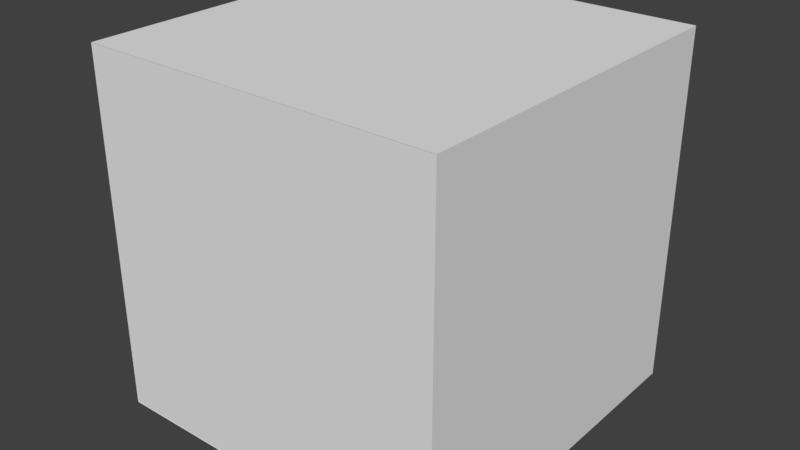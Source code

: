 # Source: Testing_center.blend  (saved by Blender 2.79.0; exported with 4.5.12 LTS)
import bpy
from mathutils import Matrix  # noqa: F401  (used for matrix-valued properties, if any)

bpy.ops.wm.read_factory_settings(use_empty=True)
scene = bpy.context.scene
scene.name = 'Scene'

# ---- collections
col_collection_1 = bpy.data.collections.new('Collection 1'); scene.collection.children.link(col_collection_1)

# ---- materials (node trees are filled in below, after node groups)
mat_material_001 = bpy.data.materials.new('Material.001')
mat_material_001.alpha_threshold = 0.0
mat_material_001.use_transparent_shadow = False
mat_material_001.roughness = 0.5

# ---- material node trees

# ---- world
world_world = bpy.data.worlds.new('World'); scene.world = world_world
world_world.color = (0.05088, 0.05088, 0.05088)
world_world.use_sun_shadow = False
world_world.sun_shadow_jitter_overblur = 0.0
world_world.cycles.sampling_method = 'MANUAL'

# ---- meshes
me_plane_005 = bpy.data.meshes.new('Plane.005')
me_plane_005.from_pydata([(-1.0, -1.0, 0.0), (1.0, -1.0, 0.0), (-1.0, 1.0, 0.0), (1.0, 1.0, 0.0), (-0.9989, -1.0, -2.004), (1.001, -1.0, -1.996), (-1.005, 1.0, -2.003), (0.9954, 1.0, -1.995), (-1.0, -0.9986, -2.0), (1.0, -0.9986, -2.0), (-1.0, -0.9986, -0.0004642), (1.0, -0.9986, -0.0004642), (1.0, -1.0, -0.0004642), (1.0, -1.0, -1.996), (1.0, 1.0, -0.0004642), (1.0, 1.0, -1.996), (-1.0, 0.9994, -2.0), (1.0, 0.9994, -2.0), (-1.0, 0.9994, -0.0004642), (1.0, 0.9994, -0.0004642), (-1.001, -1.0, -0.0004642), (-1.001, -1.0, -2.0), (-1.001, 1.0, -0.0004642), (-1.001, 1.0, -2.0), (-1.0, 0.0, 0.0), (0.0, -1.0, 0.0), (1.0, 0.0, 0.0), (0.0, 1.0, 0.0), (0.0, 0.0, 0.0), (-1.0, -0.5, 0.0), (0.5, -1.0, 0.0), (1.0, 0.5, 0.0), (-0.5, 1.0, 0.0), (-1.0, 0.5, 0.0), (-0.5, -1.0, 0.0), (1.0, -0.5, 0.0), (0.5, 1.0, 0.0), (0.0, 0.5, 0.0), (0.0, -0.5, 0.0), (-0.5, 0.0, 0.0), (0.5, 0.0, 0.0), (0.5, -0.5, 0.0), (-0.5, -0.5, 0.0), (-0.5, 0.5, 0.0), (0.5, 0.5, 0.0), (-1.0, -0.75, 0.0), (0.75, -1.0, 0.0), (1.0, 0.75, 0.0), (-0.75, 1.0, 0.0), (-1.0, 0.25, 0.0), (-0.25, -1.0, 0.0), (1.0, -0.25, 0.0), (0.25, 1.0, 0.0), (0.0, 0.75, 0.0), (0.0, -0.25, 0.0), (-0.75, 0.0, 0.0), (0.25, 0.0, 0.0), (-1.0, -0.25, 0.0), (0.25, -1.0, 0.0), (1.0, 0.25, 0.0), (-0.25, 1.0, 0.0), (-1.0, 0.75, 0.0), (-0.75, -1.0, 0.0), (1.0, -0.75, 0.0), (0.75, 1.0, 0.0), (0.0, 0.25, 0.0), (0.0, -0.75, 0.0), (-0.25, 0.0, 0.0), (0.75, 0.0, 0.0), (0.5, -0.25, 0.0), (0.5, -0.75, 0.0), (0.25, -0.5, 0.0), (0.75, -0.5, 0.0), (-0.5, -0.25, 0.0), (-0.5, -0.75, 0.0), (-0.75, -0.5, 0.0), (-0.25, -0.5, 0.0), (-0.5, 0.75, 0.0), (-0.5, 0.25, 0.0), (-0.75, 0.5, 0.0), (-0.25, 0.5, 0.0), (0.5, 0.75, 0.0), (0.5, 0.25, 0.0), (0.25, 0.5, 0.0), (0.75, 0.5, 0.0), (0.75, 0.25, 0.0), (0.25, 0.25, 0.0), (0.25, 0.75, 0.0), (-0.25, 0.25, 0.0), (-0.75, 0.25, 0.0), (-0.75, 0.75, 0.0), (-0.25, -0.75, 0.0), (-0.75, -0.75, 0.0), (-0.75, -0.25, 0.0), (0.75, -0.75, 0.0), (0.25, -0.75, 0.0), (0.25, -0.25, 0.0), (0.75, -0.25, 0.0), (-0.25, -0.25, 0.0), (-0.25, 0.75, 0.0), (0.75, 0.75, 0.0), (-1.0, -0.9986, -1.0), (0.0, -0.9986, -2.0), (1.0, -0.9986, -1.0), (0.0, -0.9986, -0.0004642), (0.0, -0.9986, -1.0), (-1.0, -0.9986, -1.5), (0.5, -0.9986, -2.0), (1.0, -0.9986, -0.5005), (-0.5, -0.9986, -0.0004642), (-1.0, -0.9986, -0.5005), (-0.5, -0.9986, -2.0), (1.0, -0.9986, -1.5), (0.5, -0.9986, -0.0004642), (0.0, -0.9986, -0.5005), (0.0, -0.9986, -1.5), (-0.5, -0.9986, -1.0), (0.5, -0.9986, -1.0), (0.5, -0.9986, -1.5), (-0.5, -0.9986, -1.5), (-0.5, -0.9986, -0.5005), (0.5, -0.9986, -0.5005), (-1.0, -0.9986, -1.75), (0.75, -0.9986, -2.0), (1.0, -0.9986, -0.2505), (-0.75, -0.9986, -0.0004642), (-1.0, -0.9986, -0.7505), (-0.25, -0.9986, -2.0), (1.0, -0.9986, -1.25), (0.25, -0.9986, -0.0004642), (0.0, -0.9986, -0.2505), (0.0, -0.9986, -1.25), (-0.75, -0.9986, -1.0), (0.25, -0.9986, -1.0), (-1.0, -0.9986, -1.25), (0.25, -0.9986, -2.0), (1.0, -0.9986, -0.7505), (-0.25, -0.9986, -0.0004642), (-1.0, -0.9986, -0.2505), (-0.75, -0.9986, -2.0), (1.0, -0.9986, -1.75), (0.75, -0.9986, -0.0004642), (0.0, -0.9986, -0.7505), (0.0, -0.9986, -1.75), (-0.25, -0.9986, -1.0), (0.75, -0.9986, -1.0), (0.5, -0.9986, -1.25), (0.5, -0.9986, -1.75), (0.25, -0.9986, -1.5), (0.75, -0.9986, -1.5), (-0.5, -0.9986, -1.25), (-0.5, -0.9986, -1.75), (-0.75, -0.9986, -1.5), (-0.25, -0.9986, -1.5), (-0.5, -0.9986, -0.2505), (-0.5, -0.9986, -0.7505), (-0.75, -0.9986, -0.5005), (-0.25, -0.9986, -0.5005), (0.5, -0.9986, -0.2505), (0.5, -0.9986, -0.7505), (0.25, -0.9986, -0.5005), (0.75, -0.9986, -0.5005), (0.75, -0.9986, -0.7505), (0.25, -0.9986, -0.7505), (0.25, -0.9986, -0.2505), (-0.25, -0.9986, -0.7505), (-0.75, -0.9986, -0.7505), (-0.75, -0.9986, -0.2505), (-0.25, -0.9986, -1.75), (-0.75, -0.9986, -1.75), (-0.75, -0.9986, -1.25), (0.75, -0.9986, -1.75), (0.25, -0.9986, -1.75), (0.25, -0.9986, -1.25), (0.75, -0.9986, -1.25), (-0.25, -0.9986, -1.25), (-0.25, -0.9986, -0.2505), (0.75, -0.9986, -0.2505), (-1.001, 0.0, -0.0004642), (-1.001, -1.0, -1.0), (-1.001, 0.0, -2.0), (-1.001, 1.0, -1.0), (-1.001, 0.0, -1.0), (-1.001, -0.5, -0.0004642), (-1.001, -1.0, -1.5), (-1.001, 0.5, -2.0), (-1.001, 1.0, -0.5005), (-1.001, 0.5, -0.0004642), (-1.001, -1.0, -0.5005), (-1.001, -0.5, -2.0), (-1.001, 1.0, -1.5), (-1.001, 0.5, -1.0), (-1.001, -0.5, -1.0), (-1.001, 0.0, -0.5005), (-1.001, 0.0, -1.5), (-1.001, -0.5, -1.5), (-1.001, -0.5, -0.5005), (-1.001, 0.5, -0.5005), (-1.001, 0.5, -1.5), (-1.001, -0.75, -0.0004642), (-1.001, -1.0, -1.75), (-1.001, 0.75, -2.0), (-1.001, 1.0, -0.2505), (-1.001, 0.25, -0.0004642), (-1.001, -1.0, -0.7505), (-1.001, -0.25, -2.0), (-1.001, 1.0, -1.25), (-1.001, 0.75, -1.0), (-1.001, -0.25, -1.0), (-1.001, 0.0, -0.2505), (-1.001, 0.0, -1.25), (-1.001, -0.25, -0.0004642), (-1.001, -1.0, -1.25), (-1.001, 0.25, -2.0), (-1.001, 1.0, -0.7505), (-1.001, 0.75, -0.0004642), (-1.001, -1.0, -0.2505), (-1.001, -0.75, -2.0), (-1.001, 1.0, -1.75), (-1.001, 0.25, -1.0), (-1.001, -0.75, -1.0), (-1.001, 0.0, -0.7505), (-1.001, 0.0, -1.75), (-1.001, -0.25, -1.5), (-1.001, -0.75, -1.5), (-1.001, -0.5, -1.25), (-1.001, -0.5, -1.75), (-1.001, -0.25, -0.5005), (-1.001, -0.75, -0.5005), (-1.001, -0.5, -0.2505), (-1.001, -0.5, -0.7505), (-1.001, 0.75, -0.5005), (-1.001, 0.25, -0.5005), (-1.001, 0.5, -0.2505), (-1.001, 0.5, -0.7505), (-1.001, 0.75, -1.5), (-1.001, 0.25, -1.5), (-1.001, 0.5, -1.25), (-1.001, 0.5, -1.75), (-1.001, 0.25, -1.75), (-1.001, 0.25, -1.25), (-1.001, 0.75, -1.25), (-1.001, 0.25, -0.7505), (-1.001, 0.25, -0.2505), (-1.001, 0.75, -0.2505), (-1.001, -0.75, -0.7505), (-1.001, -0.75, -0.2505), (-1.001, -0.25, -0.2505), (-1.001, -0.75, -1.75), (-1.001, -0.75, -1.25), (-1.001, -0.25, -1.25), (-1.001, -0.25, -1.75), (-1.001, -0.25, -0.7505), (-1.001, 0.75, -0.7505), (-1.001, 0.75, -1.75), (1.0, -1.854e-05, -0.0004642), (1.0, -1.0, -0.9982), (1.0, -1.854e-05, -1.996), (1.0, 1.0, -0.9982), (1.0, -1.854e-05, -0.9982), (1.0, -0.5, -0.0004642), (1.0, -1.0, -1.497), (1.0, 0.5, -1.996), (1.0, 1.0, -0.4993), (1.0, 0.5, -0.0004642), (1.0, -1.0, -0.4993), (1.0, -0.5, -1.996), (1.0, 1.0, -1.497), (1.0, 0.5, -0.9982), (1.0, -0.5, -0.9982), (1.0, -1.854e-05, -0.4993), (1.0, -1.854e-05, -1.497), (1.0, -0.5, -1.497), (1.0, -0.5, -0.4993), (1.0, 0.5, -0.4993), (1.0, 0.5, -1.497), (1.0, -0.75, -0.0004642), (1.0, -1.0, -1.746), (1.0, 0.75, -1.996), (1.0, 1.0, -0.2499), (1.0, 0.25, -0.0004642), (1.0, -1.0, -0.7488), (1.0, -0.25, -1.996), (1.0, 1.0, -1.248), (1.0, 0.75, -0.9982), (1.0, -0.25, -0.9982), (1.0, -1.854e-05, -0.2499), (1.0, -1.854e-05, -1.248), (1.0, -0.25, -0.0004642), (1.0, -1.0, -1.248), (1.0, 0.25, -1.996), (1.0, 1.0, -0.7488), (1.0, 0.75, -0.0004642), (1.0, -1.0, -0.2499), (1.0, -0.75, -1.996), (1.0, 1.0, -1.746), (1.0, 0.25, -0.9982), (1.0, -0.75, -0.9982), (1.0, -1.854e-05, -0.7488), (1.0, -1.854e-05, -1.746), (1.0, -0.25, -1.497), (1.0, -0.75, -1.497), (1.0, -0.5, -1.248), (1.0, -0.5, -1.746), (1.0, -0.25, -0.4993), (1.0, -0.75, -0.4993), (1.0, -0.5, -0.2499), (1.0, -0.5, -0.7488), (1.0, 0.75, -0.4993), (1.0, 0.25, -0.4993), (1.0, 0.5, -0.2499), (1.0, 0.5, -0.7488), (1.0, 0.75, -1.497), (1.0, 0.25, -1.497), (1.0, 0.5, -1.248), (1.0, 0.5, -1.746), (1.0, 0.25, -1.746), (1.0, 0.25, -1.248), (1.0, 0.75, -1.248), (1.0, 0.25, -0.7488), (1.0, 0.25, -0.2499), (1.0, 0.75, -0.2499), (1.0, -0.75, -0.7488), (1.0, -0.75, -0.2499), (1.0, -0.25, -0.2499), (1.0, -0.75, -1.746), (1.0, -0.75, -1.248), (1.0, -0.25, -1.248), (1.0, -0.25, -1.746), (1.0, -0.25, -0.7488), (1.0, 0.75, -0.7488), (1.0, 0.75, -1.746), (-1.0, 0.9994, -1.0), (0.0, 0.9994, -2.0), (1.0, 0.9994, -1.0), (0.0, 0.9994, -0.0004642), (0.0, 0.9994, -1.0), (-1.0, 0.9994, -1.5), (0.5, 0.9994, -2.0), (1.0, 0.9994, -0.5005), (-0.5, 0.9994, -0.0004642), (-1.0, 0.9994, -0.5005), (-0.5, 0.9994, -2.0), (1.0, 0.9994, -1.5), (0.5, 0.9994, -0.0004642), (0.0, 0.9994, -0.5005), (0.0, 0.9994, -1.5), (-0.5, 0.9994, -1.0), (0.5, 0.9994, -1.0), (0.5, 0.9994, -1.5), (-0.5, 0.9994, -1.5), (-0.5, 0.9994, -0.5005), (0.5, 0.9994, -0.5005), (-1.0, 0.9994, -1.75), (0.75, 0.9994, -2.0), (1.0, 0.9994, -0.2505), (-0.75, 0.9994, -0.0004642), (-1.0, 0.9994, -0.7505), (-0.25, 0.9994, -2.0), (1.0, 0.9994, -1.25), (0.25, 0.9994, -0.0004642), (0.0, 0.9994, -0.2505), (0.0, 0.9994, -1.25), (-0.75, 0.9994, -1.0), (0.25, 0.9994, -1.0), (-1.0, 0.9994, -1.25), (0.25, 0.9994, -2.0), (1.0, 0.9994, -0.7505), (-0.25, 0.9994, -0.0004642), (-1.0, 0.9994, -0.2505), (-0.75, 0.9994, -2.0), (1.0, 0.9994, -1.75), (0.75, 0.9994, -0.0004642), (0.0, 0.9994, -0.7505), (0.0, 0.9994, -1.75), (-0.25, 0.9994, -1.0), (0.75, 0.9994, -1.0), (0.5, 0.9994, -1.25), (0.5, 0.9994, -1.75), (0.25, 0.9994, -1.5), (0.75, 0.9994, -1.5), (-0.5, 0.9994, -1.25), (-0.5, 0.9994, -1.75), (-0.75, 0.9994, -1.5), (-0.25, 0.9994, -1.5), (-0.5, 0.9994, -0.2505), (-0.5, 0.9994, -0.7505), (-0.75, 0.9994, -0.5005), (-0.25, 0.9994, -0.5005), (0.5, 0.9994, -0.2505), (0.5, 0.9994, -0.7505), (0.25, 0.9994, -0.5005), (0.75, 0.9994, -0.5005), (0.75, 0.9994, -0.7505), (0.25, 0.9994, -0.7505), (0.25, 0.9994, -0.2505), (-0.25, 0.9994, -0.7505), (-0.75, 0.9994, -0.7505), (-0.75, 0.9994, -0.2505), (-0.25, 0.9994, -1.75), (-0.75, 0.9994, -1.75), (-0.75, 0.9994, -1.25), (0.75, 0.9994, -1.75), (0.25, 0.9994, -1.75), (0.25, 0.9994, -1.25), (0.75, 0.9994, -1.25), (-0.25, 0.9994, -1.25), (-0.25, 0.9994, -0.2505), (0.75, 0.9994, -0.2505), (-1.002, 0.0, -2.003), (0.00109, -1.0, -2.0), (0.9982, 0.0, -1.996), (-0.004641, 1.0, -1.999), (-0.001775, 0.0, -2.0), (-1.0, -0.5, -2.004), (0.5011, -1.0, -1.998), (0.9968, 0.5, -1.995), (-0.5046, 1.0, -2.001), (-1.003, 0.5, -2.003), (-0.4989, -1.0, -2.002), (0.9997, -0.5, -1.996), (0.4954, 1.0, -1.997), (-0.003208, 0.5, -1.999), (-0.0003428, -0.5, -2.0), (-0.5018, 0.0, -2.001), (0.4982, 0.0, -1.998), (0.4997, -0.5, -1.998), (-0.5003, -0.5, -2.002), (-0.5032, 0.5, -2.001), (0.4968, 0.5, -1.997), (-0.9996, -0.75, -2.004), (0.7511, -1.0, -1.997), (0.9961, 0.75, -1.995), (-0.7546, 1.0, -2.002), (-1.002, 0.25, -2.003), (-0.2489, -1.0, -2.001), (0.9989, -0.25, -1.996), (0.2454, 1.0, -1.998), (-0.003924, 0.75, -1.999), (-0.001059, -0.25, -2.0), (-0.7518, 0.0, -2.002), (0.2482, 0.0, -1.999), (-1.001, -0.25, -2.003), (0.2511, -1.0, -1.999), (0.9975, 0.25, -1.996), (-0.2546, 1.0, -2.0), (-1.004, 0.75, -2.003), (-0.7489, -1.0, -2.003), (1.0, -0.75, -1.996), (0.7454, 1.0, -1.996), (-0.002492, 0.25, -1.999), (0.0003736, -0.75, -2.0), (-0.2518, 0.0, -2.0), (0.7482, 0.0, -1.997), (0.4989, -0.25, -1.998), (0.5004, -0.75, -1.998), (0.2497, -0.5, -1.999), (0.7497, -0.5, -1.997), (-0.5011, -0.25, -2.002), (-0.4996, -0.75, -2.002), (-0.7503, -0.5, -2.003), (-0.2503, -0.5, -2.001), (-0.5039, 0.75, -2.001), (-0.5025, 0.25, -2.001), (-0.7532, 0.5, -2.002), (-0.2532, 0.5, -2.0), (0.4961, 0.75, -1.997), (0.4975, 0.25, -1.998), (0.2468, 0.5, -1.998), (0.7468, 0.5, -1.996), (0.7475, 0.25, -1.997), (0.2475, 0.25, -1.998), (0.2461, 0.75, -1.998), (-0.2525, 0.25, -2.0), (-0.7525, 0.25, -2.002), (-0.7539, 0.75, -2.002), (-0.2496, -0.75, -2.001), (-0.7496, -0.75, -2.003), (-0.7511, -0.25, -2.003), (0.7504, -0.75, -1.997), (0.2504, -0.75, -1.999), (0.2489, -0.25, -1.999), (0.7489, -0.25, -1.997), (-0.2511, -0.25, -2.001), (-0.2539, 0.75, -2.0), (0.7461, 0.75, -1.996)], [], [(100, 47, 3, 64), (485, 432, 7, 449), (177, 124, 11, 141), (331, 278, 15, 295), (408, 355, 19, 372), (254, 201, 23, 218), (18, 22, 202, 186, 214, 181, 206, 190, 218, 23, 16, 353, 337, 365, 332, 357, 341, 369), (14, 19, 355, 339, 367, 334, 359, 343, 371, 17, 15, 295, 267, 283, 258, 291, 263, 279), (18, 2, 19, 372, 344, 360, 335, 368, 340, 356), (19, 3, 17, 371, 343, 359, 334, 367, 339, 355), (19, 2, 48, 32, 60, 27, 52, 36, 64, 3), (2, 18, 356, 340, 368, 335, 360, 344, 372, 19, 3, 64, 36, 52, 27, 60, 32, 48), (0, 20, 199, 183, 211, 178, 203, 187, 215, 22, 2, 61, 33, 49, 24, 57, 29, 45), (0, 10, 125, 109, 137, 104, 129, 113, 141, 11, 1, 46, 30, 58, 25, 50, 34, 62), (1, 12, 276, 260, 288, 255, 280, 264, 292, 14, 3, 47, 31, 59, 26, 51, 35, 63), (5, 9, 123, 107, 135, 102, 127, 111, 139, 8, 4, 447, 419, 435, 410, 443, 415, 431), (7, 15, 278, 262, 290, 257, 282, 266, 294, 13, 5, 448, 420, 436, 411, 444, 416, 432), (7, 17, 354, 338, 366, 333, 358, 342, 370, 16, 6, 433, 417, 445, 412, 437, 421, 449), (6, 23, 201, 185, 213, 180, 205, 189, 217, 21, 4, 430, 414, 442, 409, 434, 418, 446), (99, 53, 27, 60), (98, 54, 28, 67), (97, 51, 26, 68), (96, 69, 40, 56), (95, 70, 41, 71), (94, 63, 35, 72), (93, 73, 39, 55), (92, 74, 42, 75), (91, 66, 38, 76), (90, 77, 32, 48), (89, 78, 43, 79), (88, 65, 37, 80), (87, 81, 36, 52), (86, 82, 44, 83), (85, 59, 31, 84), (82, 85, 84, 44), (40, 68, 85, 82), (68, 26, 59, 85), (65, 86, 83, 37), (28, 56, 86, 65), (56, 40, 82, 86), (53, 87, 52, 27), (37, 83, 87, 53), (83, 44, 81, 87), (78, 88, 80, 43), (39, 67, 88, 78), (67, 28, 65, 88), (49, 89, 79, 33), (24, 55, 89, 49), (55, 39, 78, 89), (61, 90, 48, 2), (33, 79, 90, 61), (79, 43, 77, 90), (74, 91, 76, 42), (34, 50, 91, 74), (50, 25, 66, 91), (45, 92, 75, 29), (0, 62, 92, 45), (62, 34, 74, 92), (57, 93, 55, 24), (29, 75, 93, 57), (75, 42, 73, 93), (70, 94, 72, 41), (30, 46, 94, 70), (46, 1, 63, 94), (66, 95, 71, 38), (25, 58, 95, 66), (58, 30, 70, 95), (54, 96, 56, 28), (38, 71, 96, 54), (71, 41, 69, 96), (69, 97, 68, 40), (41, 72, 97, 69), (72, 35, 51, 97), (73, 98, 67, 39), (42, 76, 98, 73), (76, 38, 54, 98), (77, 99, 60, 32), (43, 80, 99, 77), (80, 37, 53, 99), (81, 100, 64, 36), (44, 84, 100, 81), (84, 31, 47, 100), (176, 130, 104, 137), (175, 131, 105, 144), (174, 128, 103, 145), (173, 146, 117, 133), (172, 147, 118, 148), (171, 140, 112, 149), (170, 150, 116, 132), (169, 151, 119, 152), (168, 143, 115, 153), (167, 154, 109, 125), (166, 155, 120, 156), (165, 142, 114, 157), (164, 158, 113, 129), (163, 159, 121, 160), (162, 136, 108, 161), (159, 162, 161, 121), (117, 145, 162, 159), (145, 103, 136, 162), (142, 163, 160, 114), (105, 133, 163, 142), (133, 117, 159, 163), (130, 164, 129, 104), (114, 160, 164, 130), (160, 121, 158, 164), (155, 165, 157, 120), (116, 144, 165, 155), (144, 105, 142, 165), (126, 166, 156, 110), (101, 132, 166, 126), (132, 116, 155, 166), (138, 167, 125, 10), (110, 156, 167, 138), (156, 120, 154, 167), (151, 168, 153, 119), (111, 127, 168, 151), (127, 102, 143, 168), (122, 169, 152, 106), (8, 139, 169, 122), (139, 111, 151, 169), (134, 170, 132, 101), (106, 152, 170, 134), (152, 119, 150, 170), (147, 171, 149, 118), (107, 123, 171, 147), (123, 9, 140, 171), (143, 172, 148, 115), (102, 135, 172, 143), (135, 107, 147, 172), (131, 173, 133, 105), (115, 148, 173, 131), (148, 118, 146, 173), (146, 174, 145, 117), (118, 149, 174, 146), (149, 112, 128, 174), (150, 175, 144, 116), (119, 153, 175, 150), (153, 115, 131, 175), (154, 176, 137, 109), (120, 157, 176, 154), (157, 114, 130, 176), (158, 177, 141, 113), (121, 161, 177, 158), (161, 108, 124, 177), (253, 207, 181, 214), (252, 208, 182, 221), (251, 205, 180, 222), (250, 223, 194, 210), (249, 224, 195, 225), (248, 217, 189, 226), (247, 227, 193, 209), (246, 228, 196, 229), (245, 220, 192, 230), (244, 231, 186, 202), (243, 232, 197, 233), (242, 219, 191, 234), (241, 235, 190, 206), (240, 236, 198, 237), (239, 213, 185, 238), (236, 239, 238, 198), (194, 222, 239, 236), (222, 180, 213, 239), (219, 240, 237, 191), (182, 210, 240, 219), (210, 194, 236, 240), (207, 241, 206, 181), (191, 237, 241, 207), (237, 198, 235, 241), (232, 242, 234, 197), (193, 221, 242, 232), (221, 182, 219, 242), (203, 243, 233, 187), (178, 209, 243, 203), (209, 193, 232, 243), (215, 244, 202, 22), (187, 233, 244, 215), (233, 197, 231, 244), (228, 245, 230, 196), (188, 204, 245, 228), (204, 179, 220, 245), (199, 246, 229, 183), (20, 216, 246, 199), (216, 188, 228, 246), (211, 247, 209, 178), (183, 229, 247, 211), (229, 196, 227, 247), (224, 248, 226, 195), (184, 200, 248, 224), (200, 21, 217, 248), (220, 249, 225, 192), (179, 212, 249, 220), (212, 184, 224, 249), (208, 250, 210, 182), (192, 225, 250, 208), (225, 195, 223, 250), (223, 251, 222, 194), (195, 226, 251, 223), (226, 189, 205, 251), (227, 252, 221, 193), (196, 230, 252, 227), (230, 192, 208, 252), (231, 253, 214, 186), (197, 234, 253, 231), (234, 191, 207, 253), (235, 254, 218, 190), (198, 238, 254, 235), (238, 185, 201, 254), (330, 284, 258, 291), (329, 285, 259, 298), (328, 282, 257, 299), (327, 300, 271, 287), (326, 301, 272, 302), (325, 294, 266, 303), (324, 304, 270, 286), (323, 305, 273, 306), (322, 297, 269, 307), (321, 308, 263, 279), (320, 309, 274, 310), (319, 296, 268, 311), (318, 312, 267, 283), (317, 313, 275, 314), (316, 290, 262, 315), (313, 316, 315, 275), (271, 299, 316, 313), (299, 257, 290, 316), (296, 317, 314, 268), (259, 287, 317, 296), (287, 271, 313, 317), (284, 318, 283, 258), (268, 314, 318, 284), (314, 275, 312, 318), (309, 319, 311, 274), (270, 298, 319, 309), (298, 259, 296, 319), (280, 320, 310, 264), (255, 286, 320, 280), (286, 270, 309, 320), (292, 321, 279, 14), (264, 310, 321, 292), (310, 274, 308, 321), (305, 322, 307, 273), (265, 281, 322, 305), (281, 256, 297, 322), (276, 323, 306, 260), (12, 293, 323, 276), (293, 265, 305, 323), (288, 324, 286, 255), (260, 306, 324, 288), (306, 273, 304, 324), (301, 325, 303, 272), (261, 277, 325, 301), (277, 13, 294, 325), (297, 326, 302, 269), (256, 289, 326, 297), (289, 261, 301, 326), (285, 327, 287, 259), (269, 302, 327, 285), (302, 272, 300, 327), (300, 328, 299, 271), (272, 303, 328, 300), (303, 266, 282, 328), (304, 329, 298, 270), (273, 307, 329, 304), (307, 269, 285, 329), (308, 330, 291, 263), (274, 311, 330, 308), (311, 268, 284, 330), (312, 331, 295, 267), (275, 315, 331, 312), (315, 262, 278, 331), (407, 361, 335, 368), (406, 362, 336, 375), (405, 359, 334, 376), (404, 377, 348, 364), (403, 378, 349, 379), (402, 371, 343, 380), (401, 381, 347, 363), (400, 382, 350, 383), (399, 374, 346, 384), (398, 385, 340, 356), (397, 386, 351, 387), (396, 373, 345, 388), (395, 389, 344, 360), (394, 390, 352, 391), (393, 367, 339, 392), (390, 393, 392, 352), (348, 376, 393, 390), (376, 334, 367, 393), (373, 394, 391, 345), (336, 364, 394, 373), (364, 348, 390, 394), (361, 395, 360, 335), (345, 391, 395, 361), (391, 352, 389, 395), (386, 396, 388, 351), (347, 375, 396, 386), (375, 336, 373, 396), (357, 397, 387, 341), (332, 363, 397, 357), (363, 347, 386, 397), (369, 398, 356, 18), (341, 387, 398, 369), (387, 351, 385, 398), (382, 399, 384, 350), (342, 358, 399, 382), (358, 333, 374, 399), (353, 400, 383, 337), (16, 370, 400, 353), (370, 342, 382, 400), (365, 401, 363, 332), (337, 383, 401, 365), (383, 350, 381, 401), (378, 402, 380, 349), (338, 354, 402, 378), (354, 17, 371, 402), (374, 403, 379, 346), (333, 366, 403, 374), (366, 338, 378, 403), (362, 404, 364, 336), (346, 379, 404, 362), (379, 349, 377, 404), (377, 405, 376, 348), (349, 380, 405, 377), (380, 343, 359, 405), (381, 406, 375, 347), (350, 384, 406, 381), (384, 346, 362, 406), (385, 407, 368, 340), (351, 388, 407, 385), (388, 345, 361, 407), (389, 408, 372, 344), (352, 392, 408, 389), (392, 339, 355, 408), (484, 438, 412, 445), (483, 439, 413, 452), (482, 436, 411, 453), (481, 454, 425, 441), (480, 455, 426, 456), (479, 448, 420, 457), (478, 458, 424, 440), (477, 459, 427, 460), (476, 451, 423, 461), (475, 462, 417, 433), (474, 463, 428, 464), (473, 450, 422, 465), (472, 466, 421, 437), (471, 467, 429, 468), (470, 444, 416, 469), (467, 470, 469, 429), (425, 453, 470, 467), (453, 411, 444, 470), (450, 471, 468, 422), (413, 441, 471, 450), (441, 425, 467, 471), (438, 472, 437, 412), (422, 468, 472, 438), (468, 429, 466, 472), (463, 473, 465, 428), (424, 452, 473, 463), (452, 413, 450, 473), (434, 474, 464, 418), (409, 440, 474, 434), (440, 424, 463, 474), (446, 475, 433, 6), (418, 464, 475, 446), (464, 428, 462, 475), (459, 476, 461, 427), (419, 435, 476, 459), (435, 410, 451, 476), (430, 477, 460, 414), (4, 447, 477, 430), (447, 419, 459, 477), (442, 478, 440, 409), (414, 460, 478, 442), (460, 427, 458, 478), (455, 479, 457, 426), (415, 431, 479, 455), (431, 5, 448, 479), (451, 480, 456, 423), (410, 443, 480, 451), (443, 415, 455, 480), (439, 481, 441, 413), (423, 456, 481, 439), (456, 426, 454, 481), (454, 482, 453, 425), (426, 457, 482, 454), (457, 420, 436, 482), (458, 483, 452, 424), (427, 461, 483, 458), (461, 423, 439, 483), (462, 484, 445, 417), (428, 465, 484, 462), (465, 422, 438, 484), (466, 485, 449, 421), (429, 469, 485, 466), (469, 416, 432, 485)])
_uv = me_plane_005.uv_layers.new(name='UVMap')
_uv.uv.foreach_set('vector', [0.875, 0.875, 1.0, 0.875, 1.0, 1.0, 0.875, 1.0, 0.873, 0.875, 0.998, 0.875, 0.9977, 1.0, 0.8727, 1.0, 0.875, 0.7713, 1.0, 0.7713, 1.0, 0.8963, 0.875, 0.8963, 0.875, 0.02328, 0.875, -0.1014, 1.0, -0.1014, 1.0, 0.02328, 0.875, 0.7713, 1.0, 0.7713, 1.0, 0.8963, 0.875, 0.8963, 0.875, 0.02128, 0.875, -0.1037, 1.0, -0.1037, 1.0, 0.02128, 0.0, 0.8963, -0.000472, 0.8963, -0.0004719, 0.7713, -0.0004719, 0.6463, -0.0004719, 0.5213, -0.0004719, 0.3963, -0.0004719, 0.2713, -0.0004719, 0.1463, -0.0004719, 0.02128, -0.0004719, -0.1037, 0.0, -0.1037, 0.0, 0.02128, 0.0, 0.1463, 0.0, 0.2713, 0.0, 0.3963, 0.0, 0.5213, 0.0, 0.6463, 0.0, 0.7713, 1.0, 0.8963, 0.9997, 0.8963, 0.9997, 0.7713, 0.9997, 0.6463, 0.9997, 0.5213, 0.9997, 0.3963, 0.9997, 0.2713, 0.9997, 0.1463, 0.9997, 0.02128, 0.9997, -0.1037, 1.0, -0.1014, 1.0, 0.02328, 1.0, 0.148, 1.0, 0.2727, 1.0, 0.3974, 1.0, 0.5221, 1.0, 0.6469, 1.0, 0.7716, 0.0, 0.9997, 0.0, 1.0, 1.0, 0.9997, 0.875, 0.9997, 0.75, 0.9997, 0.625, 0.9997, 0.5, 0.9997, 0.375, 0.9997, 0.25, 0.9997, 0.125, 0.9997, 0.9997, 0.8963, 1.0, 0.8965, 0.9997, -0.1037, 0.9997, 0.02128, 0.9997, 0.1463, 0.9997, 0.2713, 0.9997, 0.3963, 0.9997, 0.5213, 0.9997, 0.6463, 0.9997, 0.7713, 0.0, 0.9997, -1.0, 1.0, -0.875, 1.0, -0.75, 1.0, -0.625, 1.0, -0.5, 1.0, -0.375, 1.0, -0.25, 1.0, -0.125, 1.0, 0.0, 1.0, 0.0, 0.0, 0.0, -0.0002859, 0.125, -0.0002859, 0.25, -0.0002859, 0.375, -0.0002859, 0.5, -0.0002859, 0.625, -0.0002859, 0.75, -0.0002859, 0.875, -0.0002859, 1.0, -0.0002859, 1.0, 0.0, 0.875, 0.0, 0.75, 0.0, 0.625, 0.0, 0.5, 0.0, 0.375, 0.0, 0.25, 0.0, 0.125, 0.0, 0.0, 0.0, -0.000472, 0.0, -0.000472, 0.125, -0.000472, 0.25, -0.000472, 0.375, -0.000472, 0.5, -0.000472, 0.625, -0.000472, 0.75, -0.000472, 0.875, -0.000472, 1.0, 0.0, 1.0, 0.0, 0.875, 0.0, 0.75, 0.0, 0.625, 0.0, 0.5, 0.0, 0.375, 0.0, 0.25, 0.0, 0.125, 0.0, 0.0, 0.0, 0.0007064, 0.125, 0.0007064, 0.25, 0.0007064, 0.375, 0.0007064, 0.5, 0.0007064, 0.625, 0.0007064, 0.75, 0.0007064, 0.875, 0.0007064, 1.0, 0.0007064, 1.0, 0.0, 0.875, 0.0, 0.75, 0.0, 0.625, 0.0, 0.5, 0.0, 0.375, 0.0, 0.25, 0.0, 0.125, 0.0, 0.0, 0.8965, 0.0, 0.8963, 0.125, 0.8963, 0.25, 0.8963, 0.375, 0.8963, 0.5, 0.8963, 0.625, 0.8963, 0.75, 0.8963, 0.875, 0.8963, 1.0, 0.8963, 1.0, 0.8965, 0.875, 0.8965, 0.75, 0.8965, 0.625, 0.8965, 0.5, 0.8965, 0.375, 0.8965, 0.25, 0.8965, 0.125, 0.8965, 0.0005449, 0.0, 0.0, 0.0007065, -0.125, 0.0007065, -0.25, 0.0007065, -0.375, 0.0007065, -0.5, 0.0007065, -0.625, 0.0007065, -0.75, 0.0007065, -0.875, 0.0007065, -1.0, 0.0007065, -0.9995, 0.0, -0.8745, 0.0, -0.7495, 0.0, -0.6245, 0.0, -0.4995, 0.0, -0.3745, 0.0, -0.2495, 0.0, -0.1245, 0.0, 0.9977, 0.0, 1.0, -1.854e-05, 1.0, -0.125, 1.0, -0.25, 1.0, -0.375, 1.0, -0.5, 1.0, -0.625, 1.0, -0.75, 1.0, -0.875, 1.0, -1.0, 1.001, -1.0, 1.0, -0.875, 0.9998, -0.75, 0.9995, -0.625, 0.9991, -0.5, 0.9988, -0.375, 0.9984, -0.25, 0.998, -0.125, 0.9977, 0.8989, 1.0, 0.8963, 0.875, 0.8963, 0.75, 0.8963, 0.625, 0.8963, 0.5, 0.8963, 0.375, 0.8963, 0.25, 0.8963, 0.125, 0.8963, 0.0, 0.8963, -0.00232, 0.8952, 0.1227, 0.8957, 0.2477, 0.8961, 0.3727, 0.8966, 0.4977, 0.8971, 0.6227, 0.8975, 0.7477, 0.898, 0.8727, 0.8985, 0.0, 0.8952, 0.0, 0.8963, -0.125, 0.8963, -0.25, 0.8963, -0.375, 0.8963, -0.5, 0.8963, -0.625, 0.8963, -0.75, 0.8963, -0.875, 0.8963, -1.0, 0.8963, -1.0, 0.8945, -0.875, 0.8946, -0.75, 0.8947, -0.625, 0.8948, -0.5, 0.8949, -0.375, 0.8949, -0.25, 0.895, -0.125, 0.8951, 0.375, 0.875, 0.5, 0.875, 0.5, 1.0, 0.375, 1.0, 0.375, 0.375, 0.5, 0.375, 0.5, 0.5, 0.375, 0.5, 0.875, 0.375, 1.0, 0.375, 1.0, 0.5, 0.875, 0.5, 0.625, 0.375, 0.75, 0.375, 0.75, 0.5, 0.625, 0.5, 0.625, 0.125, 0.75, 0.125, 0.75, 0.25, 0.625, 0.25, 0.875, 0.125, 1.0, 0.125, 1.0, 0.25, 0.875, 0.25, 0.125, 0.375, 0.25, 0.375, 0.25, 0.5, 0.125, 0.5, 0.125, 0.125, 0.25, 0.125, 0.25, 0.25, 0.125, 0.25, 0.375, 0.125, 0.5, 0.125, 0.5, 0.25, 0.375, 0.25, 0.125, 0.875, 0.25, 0.875, 0.25, 1.0, 0.125, 1.0, 0.125, 0.625, 0.25, 0.625, 0.25, 0.75, 0.125, 0.75, 0.375, 0.625, 0.5, 0.625, 0.5, 0.75, 0.375, 0.75, 0.625, 0.875, 0.75, 0.875, 0.75, 1.0, 0.625, 1.0, 0.625, 0.625, 0.75, 0.625, 0.75, 0.75, 0.625, 0.75, 0.875, 0.625, 1.0, 0.625, 1.0, 0.75, 0.875, 0.75, 0.75, 0.625, 0.875, 0.625, 0.875, 0.75, 0.75, 0.75, 0.75, 0.5, 0.875, 0.5, 0.875, 0.625, 0.75, 0.625, 0.875, 0.5, 1.0, 0.5, 1.0, 0.625, 0.875, 0.625, 0.5, 0.625, 0.625, 0.625, 0.625, 0.75, 0.5, 0.75, 0.5, 0.5, 0.625, 0.5, 0.625, 0.625, 0.5, 0.625, 0.625, 0.5, 0.75, 0.5, 0.75, 0.625, 0.625, 0.625, 0.5, 0.875, 0.625, 0.875, 0.625, 1.0, 0.5, 1.0, 0.5, 0.75, 0.625, 0.75, 0.625, 0.875, 0.5, 0.875, 0.625, 0.75, 0.75, 0.75, 0.75, 0.875, 0.625, 0.875, 0.25, 0.625, 0.375, 0.625, 0.375, 0.75, 0.25, 0.75, 0.25, 0.5, 0.375, 0.5, 0.375, 0.625, 0.25, 0.625, 0.375, 0.5, 0.5, 0.5, 0.5, 0.625, 0.375, 0.625, 0.0, 0.625, 0.125, 0.625, 0.125, 0.75, 0.0, 0.75, 0.0, 0.5, 0.125, 0.5, 0.125, 0.625, 0.0, 0.625, 0.125, 0.5, 0.25, 0.5, 0.25, 0.625, 0.125, 0.625, 0.0, 0.875, 0.125, 0.875, 0.125, 1.0, 0.0, 1.0, 0.0, 0.75, 0.125, 0.75, 0.125, 0.875, 0.0, 0.875, 0.125, 0.75, 0.25, 0.75, 0.25, 0.875, 0.125, 0.875, 0.25, 0.125, 0.375, 0.125, 0.375, 0.25, 0.25, 0.25, 0.25, 0.0, 0.375, 0.0, 0.375, 0.125, 0.25, 0.125, 0.375, 0.0, 0.5, 0.0, 0.5, 0.125, 0.375, 0.125, 0.0, 0.125, 0.125, 0.125, 0.125, 0.25, 0.0, 0.25, 0.0, 0.0, 0.125, 0.0, 0.125, 0.125, 0.0, 0.125, 0.125, 0.0, 0.25, 0.0, 0.25, 0.125, 0.125, 0.125, 0.0, 0.375, 0.125, 0.375, 0.125, 0.5, 0.0, 0.5, 0.0, 0.25, 0.125, 0.25, 0.125, 0.375, 0.0, 0.375, 0.125, 0.25, 0.25, 0.25, 0.25, 0.375, 0.125, 0.375, 0.75, 0.125, 0.875, 0.125, 0.875, 0.25, 0.75, 0.25, 0.75, 0.0, 0.875, 0.0, 0.875, 0.125, 0.75, 0.125, 0.875, 0.0, 1.0, 0.0, 1.0, 0.125, 0.875, 0.125, 0.5, 0.125, 0.625, 0.125, 0.625, 0.25, 0.5, 0.25, 0.5, 0.0, 0.625, 0.0, 0.625, 0.125, 0.5, 0.125, 0.625, 0.0, 0.75, 0.0, 0.75, 0.125, 0.625, 0.125, 0.5, 0.375, 0.625, 0.375, 0.625, 0.5, 0.5, 0.5, 0.5, 0.25, 0.625, 0.25, 0.625, 0.375, 0.5, 0.375, 0.625, 0.25, 0.75, 0.25, 0.75, 0.375, 0.625, 0.375, 0.75, 0.375, 0.875, 0.375, 0.875, 0.5, 0.75, 0.5, 0.75, 0.25, 0.875, 0.25, 0.875, 0.375, 0.75, 0.375, 0.875, 0.25, 1.0, 0.25, 1.0, 0.375, 0.875, 0.375, 0.25, 0.375, 0.375, 0.375, 0.375, 0.5, 0.25, 0.5, 0.25, 0.25, 0.375, 0.25, 0.375, 0.375, 0.25, 0.375, 0.375, 0.25, 0.5, 0.25, 0.5, 0.375, 0.375, 0.375, 0.25, 0.875, 0.375, 0.875, 0.375, 1.0, 0.25, 1.0, 0.25, 0.75, 0.375, 0.75, 0.375, 0.875, 0.25, 0.875, 0.375, 0.75, 0.5, 0.75, 0.5, 0.875, 0.375, 0.875, 0.75, 0.875, 0.875, 0.875, 0.875, 1.0, 0.75, 1.0, 0.75, 0.75, 0.875, 0.75, 0.875, 0.875, 0.75, 0.875, 0.875, 0.75, 1.0, 0.75, 1.0, 0.875, 0.875, 0.875, 0.375, 0.7713, 0.5, 0.7713, 0.5, 0.8963, 0.375, 0.8963, 0.375, 0.2713, 0.5, 0.2713, 0.5, 0.3963, 0.375, 0.3963, 0.875, 0.2713, 1.0, 0.2713, 1.0, 0.3963, 0.875, 0.3963, 0.625, 0.2713, 0.75, 0.2713, 0.75, 0.3963, 0.625, 0.3963, 0.625, 0.02128, 0.75, 0.02128, 0.75, 0.1463, 0.625, 0.1463, 0.875, 0.02128, 1.0, 0.02128, 1.0, 0.1463, 0.875, 0.1463, 0.125, 0.2713, 0.25, 0.2713, 0.25, 0.3963, 0.125, 0.3963, 0.125, 0.02128, 0.25, 0.02128, 0.25, 0.1463, 0.125, 0.1463, 0.375, 0.02128, 0.5, 0.02128, 0.5, 0.1463, 0.375, 0.1463, 0.125, 0.7713, 0.25, 0.7713, 0.25, 0.8963, 0.125, 0.8963, 0.125, 0.5213, 0.25, 0.5213, 0.25, 0.6463, 0.125, 0.6463, 0.375, 0.5213, 0.5, 0.5213, 0.5, 0.6463, 0.375, 0.6463, 0.625, 0.7713, 0.75, 0.7713, 0.75, 0.8963, 0.625, 0.8963, 0.625, 0.5213, 0.75, 0.5213, 0.75, 0.6463, 0.625, 0.6463, 0.875, 0.5213, 1.0, 0.5213, 1.0, 0.6463, 0.875, 0.6463, 0.75, 0.5213, 0.875, 0.5213, 0.875, 0.6463, 0.75, 0.6463, 0.75, 0.3963, 0.875, 0.3963, 0.875, 0.5213, 0.75, 0.5213, 0.875, 0.3963, 1.0, 0.3963, 1.0, 0.5213, 0.875, 0.5213, 0.5, 0.5213, 0.625, 0.5213, 0.625, 0.6463, 0.5, 0.6463, 0.5, 0.3963, 0.625, 0.3963, 0.625, 0.5213, 0.5, 0.5213, 0.625, 0.3963, 0.75, 0.3963, 0.75, 0.5213, 0.625, 0.5213, 0.5, 0.7713, 0.625, 0.7713, 0.625, 0.8963, 0.5, 0.8963, 0.5, 0.6463, 0.625, 0.6463, 0.625, 0.7713, 0.5, 0.7713, 0.625, 0.6463, 0.75, 0.6463, 0.75, 0.7713, 0.625, 0.7713, 0.25, 0.5213, 0.375, 0.5213, 0.375, 0.6463, 0.25, 0.6463, 0.25, 0.3963, 0.375, 0.3963, 0.375, 0.5213, 0.25, 0.5213, 0.375, 0.3963, 0.5, 0.3963, 0.5, 0.5213, 0.375, 0.5213, 0.0, 0.5213, 0.125, 0.5213, 0.125, 0.6463, 0.0, 0.6463, 0.0, 0.3963, 0.125, 0.3963, 0.125, 0.5213, 0.0, 0.5213, 0.125, 0.3963, 0.25, 0.3963, 0.25, 0.5213, 0.125, 0.5213, 0.0, 0.7713, 0.125, 0.7713, 0.125, 0.8963, 0.0, 0.8963, 0.0, 0.6463, 0.125, 0.6463, 0.125, 0.7713, 0.0, 0.7713, 0.125, 0.6463, 0.25, 0.6463, 0.25, 0.7713, 0.125, 0.7713, 0.25, 0.02128, 0.375, 0.02128, 0.375, 0.1463, 0.25, 0.1463, 0.25, 0.8963, 0.375, 0.8963, 0.375, 1.021, 0.25, 1.021, 0.375, 0.8963, 0.5, 0.8963, 0.5, 1.021, 0.375, 1.021, 0.0, 0.02128, 0.125, 0.02128, 0.125, 0.1463, 0.0, 0.1463, 0.0, 0.8963, 0.125, 0.8963, 0.125, 1.021, 0.0, 1.021, 0.125, 0.8963, 0.25, 0.8963, 0.25, 1.021, 0.125, 1.021, 0.0, 0.2713, 0.125, 0.2713, 0.125, 0.3963, 0.0, 0.3963, 0.0, 0.1463, 0.125, 0.1463, 0.125, 0.2713, 0.0, 0.2713, 0.125, 0.1463, 0.25, 0.1463, 0.25, 0.2713, 0.125, 0.2713, 0.75, 0.02128, 0.875, 0.02128, 0.875, 0.1463, 0.75, 0.1463, 0.75, 0.8963, 0.875, 0.8963, 0.875, 1.021, 0.75, 1.021, 0.875, 0.8963, 1.0, 0.8963, 1.0, 1.021, 0.875, 1.021, 0.5, 0.02128, 0.625, 0.02128, 0.625, 0.1463, 0.5, 0.1463, 0.5, 0.8963, 0.625, 0.8963, 0.625, 1.021, 0.5, 1.021, 0.625, 0.8963, 0.75, 0.8963, 0.75, 1.021, 0.625, 1.021, 0.5, 0.2713, 0.625, 0.2713, 0.625, 0.3963, 0.5, 0.3963, 0.5, 0.1463, 0.625, 0.1463, 0.625, 0.2713, 0.5, 0.2713, 0.625, 0.1463, 0.75, 0.1463, 0.75, 0.2713, 0.625, 0.2713, 0.75, 0.2713, 0.875, 0.2713, 0.875, 0.3963, 0.75, 0.3963, 0.75, 0.1463, 0.875, 0.1463, 0.875, 0.2713, 0.75, 0.2713, 0.875, 0.1463, 1.0, 0.1463, 1.0, 0.2713, 0.875, 0.2713, 0.25, 0.2713, 0.375, 0.2713, 0.375, 0.3963, 0.25, 0.3963, 0.25, 0.1463, 0.375, 0.1463, 0.375, 0.2713, 0.25, 0.2713, 0.375, 0.1463, 0.5, 0.1463, 0.5, 0.2713, 0.375, 0.2713, 0.25, 0.7713, 0.375, 0.7713, 0.375, 0.8963, 0.25, 0.8963, 0.25, 0.6463, 0.375, 0.6463, 0.375, 0.7713, 0.25, 0.7713, 0.375, 0.6463, 0.5, 0.6463, 0.5, 0.7713, 0.375, 0.7713, 0.75, 0.7713, 0.875, 0.7713, 0.875, 0.8963, 0.75, 0.8963, 0.75, 0.6463, 0.875, 0.6463, 0.875, 0.7713, 0.75, 0.7713, 0.875, 0.6463, 1.0, 0.6463, 1.0, 0.7713, 0.875, 0.7713, 0.875, 0.5213, 0.875, 0.3963, 1.0, 0.3963, 1.0, 0.5213, 0.375, 0.5213, 0.375, 0.3963, 0.5, 0.3963, 0.5, 0.5213, 0.375, 0.02128, 0.375, -0.1037, 0.5, -0.1037, 0.5, 0.02128, 0.375, 0.2713, 0.375, 0.1463, 0.5, 0.1463, 0.5, 0.2713, 0.125, 0.2713, 0.125, 0.1463, 0.25, 0.1463, 0.25, 0.2713, 0.125, 0.02128, 0.125, -0.1037, 0.25, -0.1037, 0.25, 0.02128, 0.375, 0.7713, 0.375, 0.6463, 0.5, 0.6463, 0.5, 0.7713, 0.125, 0.7713, 0.125, 0.6463, 0.25, 0.6463, 0.25, 0.7713, 0.125, 0.5213, 0.125, 0.3963, 0.25, 0.3963, 0.25, 0.5213, 0.875, 0.7713, 0.875, 0.6463, 1.0, 0.6463, 1.0, 0.7713, 0.625, 0.7713, 0.625, 0.6463, 0.75, 0.6463, 0.75, 0.7713, 0.625, 0.5213, 0.625, 0.3963, 0.75, 0.3963, 0.75, 0.5213, 0.875, 0.2713, 0.875, 0.1463, 1.0, 0.1463, 1.0, 0.2713, 0.625, 0.2713, 0.625, 0.1463, 0.75, 0.1463, 0.75, 0.2713, 0.625, 0.02128, 0.625, -0.1037, 0.75, -0.1037, 0.75, 0.02128, 0.625, 0.1463, 0.625, 0.02128, 0.75, 0.02128, 0.75, 0.1463, 0.5, 0.1463, 0.5, 0.02128, 0.625, 0.02128, 0.625, 0.1463, 0.5, 0.02128, 0.5, -0.1037, 0.625, -0.1037, 0.625, 0.02128, 0.625, 0.3963, 0.625, 0.2713, 0.75, 0.2713, 0.75, 0.3963, 0.5, 0.3963, 0.5, 0.2713, 0.625, 0.2713, 0.625, 0.3963, 0.5, 0.2713, 0.5, 0.1463, 0.625, 0.1463, 0.625, 0.2713, 0.875, 0.3963, 0.875, 0.2713, 1.0, 0.2713, 1.0, 0.3963, 0.75, 0.3963, 0.75, 0.2713, 0.875, 0.2713, 0.875, 0.3963, 0.75, 0.2713, 0.75, 0.1463, 0.875, 0.1463, 0.875, 0.2713, 0.625, 0.6463, 0.625, 0.5213, 0.75, 0.5213, 0.75, 0.6463, 0.5, 0.6463, 0.5, 0.5213, 0.625, 0.5213, 0.625, 0.6463, 0.5, 0.5213, 0.5, 0.3963, 0.625, 0.3963, 0.625, 0.5213, 0.625, 0.8963, 0.625, 0.7713, 0.75, 0.7713, 0.75, 0.8963, 0.5, 0.8963, 0.5, 0.7713, 0.625, 0.7713, 0.625, 0.8963, 0.5, 0.7713, 0.5, 0.6463, 0.625, 0.6463, 0.625, 0.7713, 0.875, 0.8963, 0.875, 0.7713, 1.0, 0.7713, 1.0, 0.8963, 0.75, 0.8963, 0.75, 0.7713, 0.875, 0.7713, 0.875, 0.8963, 0.75, 0.7713, 0.75, 0.6463, 0.875, 0.6463, 0.875, 0.7713, 0.125, 0.6463, 0.125, 0.5213, 0.25, 0.5213, 0.25, 0.6463, 0.0, 0.6463, 0.0, 0.5213, 0.125, 0.5213, 0.125, 0.6463, 0.0, 0.5213, 0.0, 0.3963, 0.125, 0.3963, 0.125, 0.5213, 0.125, 0.8963, 0.125, 0.7713, 0.25, 0.7713, 0.25, 0.8963, 0.0, 0.8963, 0.0, 0.7713, 0.125, 0.7713, 0.125, 0.8963, 0.0, 0.7713, 0.0, 0.6463, 0.125, 0.6463, 0.125, 0.7713, 0.375, 0.8963, 0.375, 0.7713, 0.5, 0.7713, 0.5, 0.8963, 0.25, 0.8963, 0.25, 0.7713, 0.375, 0.7713, 0.375, 0.8963, 0.25, 0.7713, 0.25, 0.6463, 0.375, 0.6463, 0.375, 0.7713, 0.125, 0.1463, 0.125, 0.02128, 0.25, 0.02128, 0.25, 0.1463, 0.0, 0.1463, 0.0, 0.02128, 0.125, 0.02128, 0.125, 0.1463, 0.0, 0.02128, 0.0, -0.1037, 0.125, -0.1037, 0.125, 0.02128, 0.125, 0.3963, 0.125, 0.2713, 0.25, 0.2713, 0.25, 0.3963, 0.0, 0.3963, 0.0, 0.2713, 0.125, 0.2713, 0.125, 0.3963, 0.0, 0.2713, 0.0, 0.1463, 0.125, 0.1463, 0.125, 0.2713, 0.375, 0.3963, 0.375, 0.2713, 0.5, 0.2713, 0.5, 0.3963, 0.25, 0.3963, 0.25, 0.2713, 0.375, 0.2713, 0.375, 0.3963, 0.25, 0.2713, 0.25, 0.1463, 0.375, 0.1463, 0.375, 0.2713, 0.375, 0.1463, 0.375, 0.02128, 0.5, 0.02128, 0.5, 0.1463, 0.25, 0.1463, 0.25, 0.02128, 0.375, 0.02128, 0.375, 0.1463, 0.25, 0.02128, 0.25, -0.1037, 0.375, -0.1037, 0.375, 0.02128, 0.375, 0.6463, 0.375, 0.5213, 0.5, 0.5213, 0.5, 0.6463, 0.25, 0.6463, 0.25, 0.5213, 0.375, 0.5213, 0.375, 0.6463, 0.25, 0.5213, 0.25, 0.3963, 0.375, 0.3963, 0.375, 0.5213, 0.875, 0.6463, 0.875, 0.5213, 1.0, 0.5213, 1.0, 0.6463, 0.75, 0.6463, 0.75, 0.5213, 0.875, 0.5213, 0.875, 0.6463, 0.75, 0.5213, 0.75, 0.3963, 0.875, 0.3963, 0.875, 0.5213, 0.875, 0.1463, 0.875, 0.02128, 1.0, 0.02128, 1.0, 0.1463, 0.75, 0.1463, 0.75, 0.02128, 0.875, 0.02128, 0.875, 0.1463, 0.75, 0.02128, 0.75, -0.1037, 0.875, -0.1037, 0.875, 0.02128, 0.875, 0.5221, 0.875, 0.3974, 1.0, 0.3974, 1.0, 0.5221, 0.375, 0.5221, 0.375, 0.3974, 0.5, 0.3974, 0.5, 0.5221, 0.375, 0.02328, 0.375, -0.1014, 0.5, -0.1014, 0.5, 0.02328, 0.375, 0.2727, 0.375, 0.148, 0.5, 0.148, 0.5, 0.2727, 0.125, 0.2727, 0.125, 0.148, 0.25, 0.148, 0.25, 0.2727, 0.125, 0.02328, 0.125, -0.1014, 0.25, -0.1014, 0.25, 0.02328, 0.375, 0.7716, 0.375, 0.6469, 0.5, 0.6469, 0.5, 0.7716, 0.125, 0.7716, 0.125, 0.6469, 0.25, 0.6469, 0.25, 0.7716, 0.125, 0.5221, 0.125, 0.3974, 0.25, 0.3974, 0.25, 0.5221, 0.875, 0.7716, 0.875, 0.6469, 1.0, 0.6469, 1.0, 0.7716, 0.625, 0.7716, 0.625, 0.6469, 0.75, 0.6469, 0.75, 0.7716, 0.625, 0.5221, 0.625, 0.3974, 0.75, 0.3974, 0.75, 0.5221, 0.875, 0.2727, 0.875, 0.148, 1.0, 0.148, 1.0, 0.2727, 0.625, 0.2727, 0.625, 0.148, 0.75, 0.148, 0.75, 0.2727, 0.625, 0.02328, 0.625, -0.1014, 0.75, -0.1014, 0.75, 0.02328, 0.625, 0.148, 0.625, 0.02328, 0.75, 0.02328, 0.75, 0.148, 0.5, 0.148, 0.5, 0.02328, 0.625, 0.02328, 0.625, 0.148, 0.5, 0.02328, 0.5, -0.1014, 0.625, -0.1014, 0.625, 0.02328, 0.625, 0.3974, 0.625, 0.2727, 0.75, 0.2727, 0.75, 0.3974, 0.5, 0.3974, 0.5, 0.2727, 0.625, 0.2727, 0.625, 0.3974, 0.5, 0.2727, 0.5, 0.148, 0.625, 0.148, 0.625, 0.2727, 0.875, 0.3974, 0.875, 0.2727, 1.0, 0.2727, 1.0, 0.3974, 0.75, 0.3974, 0.75, 0.2727, 0.875, 0.2727, 0.875, 0.3974, 0.75, 0.2727, 0.75, 0.148, 0.875, 0.148, 0.875, 0.2727, 0.625, 0.6469, 0.625, 0.5221, 0.75, 0.5221, 0.75, 0.6469, 0.5, 0.6469, 0.5, 0.5221, 0.625, 0.5221, 0.625, 0.6469, 0.5, 0.5221, 0.5, 0.3974, 0.625, 0.3974, 0.625, 0.5221, 0.625, 0.8963, 0.625, 0.7716, 0.75, 0.7716, 0.75, 0.8963, 0.5, 0.8963, 0.5, 0.7716, 0.625, 0.7716, 0.625, 0.8963, 0.5, 0.7716, 0.5, 0.6469, 0.625, 0.6469, 0.625, 0.7716, 0.875, 0.8963, 0.875, 0.7716, 1.0, 0.7716, 1.0, 0.8963, 0.75, 0.8963, 0.75, 0.7716, 0.875, 0.7716, 0.875, 0.8963, 0.75, 0.7716, 0.75, 0.6469, 0.875, 0.6469, 0.875, 0.7716, 0.125, 0.6469, 0.125, 0.5221, 0.25, 0.5221, 0.25, 0.6469, 0.0, 0.6469, 0.0, 0.5221, 0.125, 0.5221, 0.125, 0.6469, 0.0, 0.5221, 0.0, 0.3974, 0.125, 0.3974, 0.125, 0.5221, 0.125, 0.8963, 0.125, 0.7716, 0.25, 0.7716, 0.25, 0.8963, 0.0, 0.8963, 0.0, 0.7716, 0.125, 0.7716, 0.125, 0.8963, 0.0, 0.7716, 0.0, 0.6469, 0.125, 0.6469, 0.125, 0.7716, 0.375, 0.8963, 0.375, 0.7716, 0.5, 0.7716, 0.5, 0.8963, 0.25, 0.8963, 0.25, 0.7716, 0.375, 0.7716, 0.375, 0.8963, 0.25, 0.7716, 0.25, 0.6469, 0.375, 0.6469, 0.375, 0.7716, 0.125, 0.148, 0.125, 0.02328, 0.25, 0.02328, 0.25, 0.148, 0.0, 0.148, 0.0, 0.02328, 0.125, 0.02328, 0.125, 0.148, 0.0, 0.02328, 0.0, -0.1014, 0.125, -0.1014, 0.125, 0.02328, 0.125, 0.3974, 0.125, 0.2727, 0.25, 0.2727, 0.25, 0.3974, 0.0, 0.3974, 0.0, 0.2727, 0.125, 0.2727, 0.125, 0.3974, 0.0, 0.2727, 0.0, 0.148, 0.125, 0.148, 0.125, 0.2727, 0.375, 0.3974, 0.375, 0.2727, 0.5, 0.2727, 0.5, 0.3974, 0.25, 0.3974, 0.25, 0.2727, 0.375, 0.2727, 0.375, 0.3974, 0.25, 0.2727, 0.25, 0.148, 0.375, 0.148, 0.375, 0.2727, 0.375, 0.148, 0.375, 0.02328, 0.5, 0.02328, 0.5, 0.148, 0.25, 0.148, 0.25, 0.02328, 0.375, 0.02328, 0.375, 0.148, 0.25, 0.02328, 0.25, -0.1014, 0.375, -0.1014, 0.375, 0.02328, 0.375, 0.6469, 0.375, 0.5221, 0.5, 0.5221, 0.5, 0.6469, 0.25, 0.6469, 0.25, 0.5221, 0.375, 0.5221, 0.375, 0.6469, 0.25, 0.5221, 0.25, 0.3974, 0.375, 0.3974, 0.375, 0.5221, 0.875, 0.6469, 0.875, 0.5221, 1.0, 0.5221, 1.0, 0.6469, 0.75, 0.6469, 0.75, 0.5221, 0.875, 0.5221, 0.875, 0.6469, 0.75, 0.5221, 0.75, 0.3974, 0.875, 0.3974, 0.875, 0.5221, 0.875, 0.148, 0.875, 0.02328, 1.0, 0.02328, 1.0, 0.148, 0.75, 0.148, 0.75, 0.02328, 0.875, 0.02328, 0.875, 0.148, 0.75, 0.02328, 0.75, -0.1014, 0.875, -0.1014, 0.875, 0.02328, 0.375, 0.7713, 0.5, 0.7713, 0.5, 0.8963, 0.375, 0.8963, 0.375, 0.2713, 0.5, 0.2713, 0.5, 0.3963, 0.375, 0.3963, 0.875, 0.2713, 1.0, 0.2713, 1.0, 0.3963, 0.875, 0.3963, 0.625, 0.2713, 0.75, 0.2713, 0.75, 0.3963, 0.625, 0.3963, 0.625, 0.02128, 0.75, 0.02128, 0.75, 0.1463, 0.625, 0.1463, 0.875, 0.02128, 1.0, 0.02128, 1.0, 0.1463, 0.875, 0.1463, 0.125, 0.2713, 0.25, 0.2713, 0.25, 0.3963, 0.125, 0.3963, 0.125, 0.02128, 0.25, 0.02128, 0.25, 0.1463, 0.125, 0.1463, 0.375, 0.02128, 0.5, 0.02128, 0.5, 0.1463, 0.375, 0.1463, 0.125, 0.7713, 0.25, 0.7713, 0.25, 0.8963, 0.125, 0.8963, 0.125, 0.5213, 0.25, 0.5213, 0.25, 0.6463, 0.125, 0.6463, 0.375, 0.5213, 0.5, 0.5213, 0.5, 0.6463, 0.375, 0.6463, 0.625, 0.7713, 0.75, 0.7713, 0.75, 0.8963, 0.625, 0.8963, 0.625, 0.5213, 0.75, 0.5213, 0.75, 0.6463, 0.625, 0.6463, 0.875, 0.5213, 1.0, 0.5213, 1.0, 0.6463, 0.875, 0.6463, 0.75, 0.5213, 0.875, 0.5213, 0.875, 0.6463, 0.75, 0.6463, 0.75, 0.3963, 0.875, 0.3963, 0.875, 0.5213, 0.75, 0.5213, 0.875, 0.3963, 1.0, 0.3963, 1.0, 0.5213, 0.875, 0.5213, 0.5, 0.5213, 0.625, 0.5213, 0.625, 0.6463, 0.5, 0.6463, 0.5, 0.3963, 0.625, 0.3963, 0.625, 0.5213, 0.5, 0.5213, 0.625, 0.3963, 0.75, 0.3963, 0.75, 0.5213, 0.625, 0.5213, 0.5, 0.7713, 0.625, 0.7713, 0.625, 0.8963, 0.5, 0.8963, 0.5, 0.6463, 0.625, 0.6463, 0.625, 0.7713, 0.5, 0.7713, 0.625, 0.6463, 0.75, 0.6463, 0.75, 0.7713, 0.625, 0.7713, 0.25, 0.5213, 0.375, 0.5213, 0.375, 0.6463, 0.25, 0.6463, 0.25, 0.3963, 0.375, 0.3963, 0.375, 0.5213, 0.25, 0.5213, 0.375, 0.3963, 0.5, 0.3963, 0.5, 0.5213, 0.375, 0.5213, 0.0, 0.5213, 0.125, 0.5213, 0.125, 0.6463, 0.0, 0.6463, 0.0, 0.3963, 0.125, 0.3963, 0.125, 0.5213, 0.0, 0.5213, 0.125, 0.3963, 0.25, 0.3963, 0.25, 0.5213, 0.125, 0.5213, 0.0, 0.7713, 0.125, 0.7713, 0.125, 0.8963, 0.0, 0.8963, 0.0, 0.6463, 0.125, 0.6463, 0.125, 0.7713, 0.0, 0.7713, 0.125, 0.6463, 0.25, 0.6463, 0.25, 0.7713, 0.125, 0.7713, 0.25, 0.02128, 0.375, 0.02128, 0.375, 0.1463, 0.25, 0.1463, 0.25, 0.8963, 0.375, 0.8963, 0.375, 1.021, 0.25, 1.021, 0.375, 0.8963, 0.5, 0.8963, 0.5, 1.021, 0.375, 1.021, 0.0, 0.02128, 0.125, 0.02128, 0.125, 0.1463, 0.0, 0.1463, 0.0, 0.8963, 0.125, 0.8963, 0.125, 1.021, 0.0, 1.021, 0.125, 0.8963, 0.25, 0.8963, 0.25, 1.021, 0.125, 1.021, 0.0, 0.2713, 0.125, 0.2713, 0.125, 0.3963, 0.0, 0.3963, 0.0, 0.1463, 0.125, 0.1463, 0.125, 0.2713, 0.0, 0.2713, 0.125, 0.1463, 0.25, 0.1463, 0.25, 0.2713, 0.125, 0.2713, 0.75, 0.02128, 0.875, 0.02128, 0.875, 0.1463, 0.75, 0.1463, 0.75, 0.8963, 0.875, 0.8963, 0.875, 1.021, 0.75, 1.021, 0.875, 0.8963, 1.0, 0.8963, 1.0, 1.021, 0.875, 1.021, 0.5, 0.02128, 0.625, 0.02128, 0.625, 0.1463, 0.5, 0.1463, 0.5, 0.8963, 0.625, 0.8963, 0.625, 1.021, 0.5, 1.021, 0.625, 0.8963, 0.75, 0.8963, 0.75, 1.021, 0.625, 1.021, 0.5, 0.2713, 0.625, 0.2713, 0.625, 0.3963, 0.5, 0.3963, 0.5, 0.1463, 0.625, 0.1463, 0.625, 0.2713, 0.5, 0.2713, 0.625, 0.1463, 0.75, 0.1463, 0.75, 0.2713, 0.625, 0.2713, 0.75, 0.2713, 0.875, 0.2713, 0.875, 0.3963, 0.75, 0.3963, 0.75, 0.1463, 0.875, 0.1463, 0.875, 0.2713, 0.75, 0.2713, 0.875, 0.1463, 1.0, 0.1463, 1.0, 0.2713, 0.875, 0.2713, 0.25, 0.2713, 0.375, 0.2713, 0.375, 0.3963, 0.25, 0.3963, 0.25, 0.1463, 0.375, 0.1463, 0.375, 0.2713, 0.25, 0.2713, 0.375, 0.1463, 0.5, 0.1463, 0.5, 0.2713, 0.375, 0.2713, 0.25, 0.7713, 0.375, 0.7713, 0.375, 0.8963, 0.25, 0.8963, 0.25, 0.6463, 0.375, 0.6463, 0.375, 0.7713, 0.25, 0.7713, 0.375, 0.6463, 0.5, 0.6463, 0.5, 0.7713, 0.375, 0.7713, 0.75, 0.7713, 0.875, 0.7713, 0.875, 0.8963, 0.75, 0.8963, 0.75, 0.6463, 0.875, 0.6463, 0.875, 0.7713, 0.75, 0.7713, 0.875, 0.6463, 1.0, 0.6463, 1.0, 0.7713, 0.875, 0.7713, 0.373, 0.875, 0.498, 0.875, 0.4977, 1.0, 0.3727, 1.0, 0.3745, 0.375, 0.4995, 0.375, 0.4991, 0.5, 0.3741, 0.5, 0.8745, 0.375, 0.9995, 0.375, 0.9991, 0.5, 0.8741, 0.5, 0.6245, 0.375, 0.7495, 0.375, 0.7491, 0.5, 0.6241, 0.5, 0.6252, 0.125, 0.7502, 0.125, 0.7498, 0.25, 0.6248, 0.25, 0.8752, 0.125, 1.0, 0.125, 0.9998, 0.25, 0.8748, 0.25, 0.1245, 0.375, 0.2495, 0.375, 0.2491, 0.5, 0.1241, 0.5, 0.1252, 0.125, 0.2502, 0.125, 0.2498, 0.25, 0.1248, 0.25, 0.3752, 0.125, 0.5002, 0.125, 0.4998, 0.25, 0.3748, 0.25, 0.123, 0.875, 0.248, 0.875, 0.2477, 1.0, 0.1227, 1.0, 0.1238, 0.625, 0.2488, 0.625, 0.2484, 0.75, 0.1234, 0.75, 0.3738, 0.625, 0.4988, 0.625, 0.4984, 0.75, 0.3734, 0.75, 0.623, 0.875, 0.748, 0.875, 0.7477, 1.0, 0.6227, 1.0, 0.6238, 0.625, 0.7488, 0.625, 0.7484, 0.75, 0.6234, 0.75, 0.8738, 0.625, 0.9988, 0.625, 0.9984, 0.75, 0.8734, 0.75, 0.7488, 0.625, 0.8738, 0.625, 0.8734, 0.75, 0.7484, 0.75, 0.7491, 0.5, 0.8741, 0.5, 0.8738, 0.625, 0.7488, 0.625, 0.8741, 0.5, 0.9991, 0.5, 0.9988, 0.625, 0.8738, 0.625, 0.4988, 0.625, 0.6238, 0.625, 0.6234, 0.75, 0.4984, 0.75, 0.4991, 0.5, 0.6241, 0.5, 0.6238, 0.625, 0.4988, 0.625, 0.6241, 0.5, 0.7491, 0.5, 0.7488, 0.625, 0.6238, 0.625, 0.498, 0.875, 0.623, 0.875, 0.6227, 1.0, 0.4977, 1.0, 0.4984, 0.75, 0.6234, 0.75, 0.623, 0.875, 0.498, 0.875, 0.6234, 0.75, 0.7484, 0.75, 0.748, 0.875, 0.623, 0.875, 0.2488, 0.625, 0.3738, 0.625, 0.3734, 0.75, 0.2484, 0.75, 0.2491, 0.5, 0.3741, 0.5, 0.3738, 0.625, 0.2488, 0.625, 0.3741, 0.5, 0.4991, 0.5, 0.4988, 0.625, 0.3738, 0.625, 0.9988, 0.625, 1.124, 0.625, 1.123, 0.75, 0.9984, 0.75, 0.9991, 0.5, 1.124, 0.5, 1.124, 0.625, 0.9988, 0.625, 0.1241, 0.5, 0.2491, 0.5, 0.2488, 0.625, 0.1238, 0.625, 0.998, 0.875, 1.123, 0.875, 1.123, 1.0, 0.9977, 1.0, 0.9984, 0.75, 1.123, 0.75, 1.123, 0.875, 0.998, 0.875, 0.1234, 0.75, 0.2484, 0.75, 0.248, 0.875, 0.123, 0.875, 0.2502, 0.125, 0.3752, 0.125, 0.3748, 0.25, 0.2498, 0.25, 0.2505, 0.0, 0.3755, 0.0, 0.3752, 0.125, 0.2502, 0.125, 0.3755, 0.0, 0.5005, 0.0, 0.5002, 0.125, 0.3752, 0.125, 0.0001868, 0.125, 0.1252, 0.125, 0.1248, 0.25, -0.0001714, 0.25, 0.0005449, 0.0, 0.1255, 0.0, 0.1252, 0.125, 0.0001868, 0.125, 0.1255, 0.0, 0.2505, 0.0, 0.2502, 0.125, 0.1252, 0.125, 0.9995, 0.375, 1.124, 0.375, 1.124, 0.5, 0.9991, 0.5, 0.9998, 0.25, 1.125, 0.25, 1.124, 0.375, 0.9995, 0.375, 0.1248, 0.25, 0.2498, 0.25, 0.2495, 0.375, 0.1245, 0.375, 0.7502, 0.125, 0.8752, 0.125, 0.8748, 0.25, 0.7498, 0.25, 0.7505, 0.0, 0.8755, 0.0, 0.8752, 0.125, 0.7502, 0.125, 0.8755, 0.0, 1.001, 0.0, 1.0, 0.125, 0.8752, 0.125, 0.5002, 0.125, 0.6252, 0.125, 0.6248, 0.25, 0.4998, 0.25, 0.5005, 0.0, 0.6255, 0.0, 0.6252, 0.125, 0.5002, 0.125, 0.6255, 0.0, 0.7505, 0.0, 0.7502, 0.125, 0.6252, 0.125, 0.4995, 0.375, 0.6245, 0.375, 0.6241, 0.5, 0.4991, 0.5, 0.4998, 0.25, 0.6248, 0.25, 0.6245, 0.375, 0.4995, 0.375, 0.6248, 0.25, 0.7498, 0.25, 0.7495, 0.375, 0.6245, 0.375, 0.7495, 0.375, 0.8745, 0.375, 0.8741, 0.5, 0.7491, 0.5, 0.7498, 0.25, 0.8748, 0.25, 0.8745, 0.375, 0.7495, 0.375, 0.8748, 0.25, 0.9998, 0.25, 0.9995, 0.375, 0.8745, 0.375, 0.2495, 0.375, 0.3745, 0.375, 0.3741, 0.5, 0.2491, 0.5, 0.2498, 0.25, 0.3748, 0.25, 0.3745, 0.375, 0.2495, 0.375, 0.3748, 0.25, 0.4998, 0.25, 0.4995, 0.375, 0.3745, 0.375, 0.248, 0.875, 0.373, 0.875, 0.3727, 1.0, 0.2477, 1.0, 0.2484, 0.75, 0.3734, 0.75, 0.373, 0.875, 0.248, 0.875, 0.3734, 0.75, 0.4984, 0.75, 0.498, 0.875, 0.373, 0.875, 0.748, 0.875, 0.873, 0.875, 0.8727, 1.0, 0.7477, 1.0, 0.7484, 0.75, 0.8734, 0.75, 0.873, 0.875, 0.748, 0.875, 0.8734, 0.75, 0.9984, 0.75, 0.998, 0.875, 0.873, 0.875])
me_plane_005.materials.append(mat_material_001)
me_plane_005.use_remesh_preserve_volume = False
me_plane_005.use_remesh_preserve_attributes = False
me_plane_005.use_mirror_vertex_groups = False
me_plane_005.update()

# ---- objects
ob_plane_005 = bpy.data.objects.new('Plane.005', me_plane_005)

# ---- transforms, parenting, visibility, modifiers, constraints
ob_plane_005.location = (0.0, 0.0, 8.793)
ob_plane_005.scale = (8.023, 8.023, 8.023)
ob_plane_005.lineart.crease_threshold = 0.0

# ---- collection membership
col_collection_1.objects.link(ob_plane_005)

# ---- scene / render settings (as saved in the file)
scene.frame_start = 1; scene.frame_end = 250; scene.frame_set(1)
scene.render.engine = 'BLENDER_EEVEE_NEXT'
scene.render.resolution_percentage = 50
scene.render.dither_intensity = 0.0
scene.cycles.use_denoising = False
scene.cycles.samples = 128
scene.cycles.sampling_pattern = 'TABULATED_SOBOL'
scene.cycles.use_adaptive_sampling = False
scene.cycles.use_light_tree = False
scene.cycles.blur_glossy = 0.0
scene.cycles.sample_clamp_indirect = 0.0
scene.view_settings.view_transform = 'Standard'
bpy.context.view_layer.update()

# ---- added for rendering (the .blend has no active camera and no usable light): camera, sun
cam_auto = bpy.data.cameras.new('AutoCamera')
cam_auto.lens = 50.0
cam_auto.sensor_width = 36.0
cam_auto.clip_end = 1000.0
ob_auto_camera = bpy.data.objects.new('AutoCamera', cam_auto)
scene.collection.objects.link(ob_auto_camera)
ob_auto_camera.location = (25.7419, -30.9074, 21.3589)
ob_auto_camera.rotation_euler = (1.09748, -7.21219e-08, 0.694738)
scene.camera = ob_auto_camera
light_auto_sun = bpy.data.lights.new('AutoSun', 'SUN')
light_auto_sun.energy = 3.0
light_auto_sun.angle = 0.0523599
ob_auto_sun = bpy.data.objects.new('AutoSun', light_auto_sun)
scene.collection.objects.link(ob_auto_sun)
ob_auto_sun.rotation_euler = (0.872665, 0.174533, 0.523599)
bpy.context.view_layer.update()
